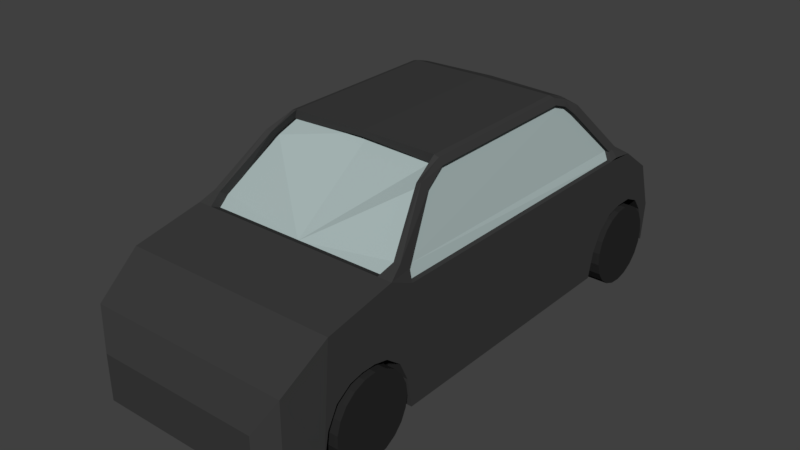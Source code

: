 # Source: car.blend  (saved by Blender 2.79.0; exported with 4.5.12 LTS)
import bpy
from mathutils import Matrix  # noqa: F401  (used for matrix-valued properties, if any)

bpy.ops.wm.read_factory_settings(use_empty=True)
scene = bpy.context.scene
scene.name = 'Scene'

# ---- collections
col_collection_1 = bpy.data.collections.new('Collection 1'); scene.collection.children.link(col_collection_1)

# ---- materials (node trees are filled in below, after node groups)
mat_material_003 = bpy.data.materials.new('Material.003')
mat_material_003.alpha_threshold = 0.0
mat_material_003.use_transparent_shadow = False
mat_material_003.diffuse_color = (0.02309, 0.02309, 0.02309, 1.0)
mat_material_003.roughness = 0.5
mat_material_001 = bpy.data.materials.new('Material.001')
mat_material_001.alpha_threshold = 0.0
mat_material_001.use_transparent_shadow = False
mat_material_001.diffuse_color = (0.04528, 0.04528, 0.04528, 1.0)
mat_material_001.roughness = 0.5
mat_material_002 = bpy.data.materials.new('Material.002')
mat_material_002.alpha_threshold = 0.0
mat_material_002.use_transparent_shadow = False
mat_material_002.diffuse_color = (0.3919, 0.477, 0.4725, 1.0)
mat_material_002.roughness = 0.5

# ---- material node trees

# ---- world
world_world = bpy.data.worlds.new('World'); scene.world = world_world
world_world.color = (0.05088, 0.05088, 0.05088)
world_world.use_sun_shadow = False
world_world.sun_shadow_jitter_overblur = 0.0
world_world.cycles.sampling_method = 'MANUAL'

# ---- meshes
me_cylinder_003 = bpy.data.meshes.new('Cylinder.003')
me_cylinder_003.from_pydata([(0.0, 1.0, -1.0), (0.0, 1.0, 1.0), (0.2948, 0.9556, -1.0), (0.2948, 0.9556, 1.0), (0.5633, 0.8262, -1.0), (0.5633, 0.8262, 1.0), (0.7818, 0.6235, -1.0), (0.7818, 0.6235, 1.0), (0.9309, 0.3653, -1.0), (0.9309, 0.3653, 1.0), (0.9972, 0.07473, -1.0), (0.9972, 0.07473, 1.0), (0.9749, -0.2225, -1.0), (0.9749, -0.2225, 1.0), (0.866, -0.5, -1.0), (0.866, -0.5, 1.0), (0.6802, -0.7331, -1.0), (0.6802, -0.7331, 1.0), (0.4339, -0.901, -1.0), (0.4339, -0.901, 1.0), (0.149, -0.9888, -1.0), (0.149, -0.9888, 1.0), (-0.149, -0.9888, -1.0), (-0.149, -0.9888, 1.0), (-0.4339, -0.901, -1.0), (-0.4339, -0.901, 1.0), (-0.6802, -0.7331, -1.0), (-0.6802, -0.7331, 1.0), (-0.866, -0.5, -1.0), (-0.866, -0.5, 1.0), (-0.9749, -0.2225, -1.0), (-0.9749, -0.2225, 1.0), (-0.9972, 0.07473, -1.0), (-0.9972, 0.07473, 1.0), (-0.9309, 0.3653, -1.0), (-0.9309, 0.3653, 1.0), (-0.7818, 0.6235, -1.0), (-0.7818, 0.6235, 1.0), (-0.5633, 0.8262, -1.0), (-0.5633, 0.8262, 1.0), (-0.2948, 0.9556, -1.0), (-0.2948, 0.9556, 1.0)], [], [(0, 1, 3, 2), (2, 3, 5, 4), (4, 5, 7, 6), (6, 7, 9, 8), (8, 9, 11, 10), (10, 11, 13, 12), (12, 13, 15, 14), (14, 15, 17, 16), (16, 17, 19, 18), (18, 19, 21, 20), (20, 21, 23, 22), (22, 23, 25, 24), (24, 25, 27, 26), (26, 27, 29, 28), (28, 29, 31, 30), (30, 31, 33, 32), (32, 33, 35, 34), (34, 35, 37, 36), (36, 37, 39, 38), (3, 1, 41, 39, 37, 35, 33, 31, 29, 27, 25, 23, 21, 19, 17, 15, 13, 11, 9, 7, 5), (38, 39, 41, 40), (40, 41, 1, 0), (0, 2, 4, 6, 8, 10, 12, 14, 16, 18, 20, 22, 24, 26, 28, 30, 32, 34, 36, 38, 40)])
me_cylinder_003.materials.append(mat_material_003)
me_cylinder_003.use_remesh_preserve_volume = False
me_cylinder_003.use_remesh_preserve_attributes = False
me_cylinder_003.use_mirror_vertex_groups = False
me_cylinder_003.update()
me_cylinder_002 = bpy.data.meshes.new('Cylinder.002')
me_cylinder_002.from_pydata([(0.0, 1.0, -1.0), (0.0, 1.0, 1.0), (0.2948, 0.9556, -1.0), (0.2948, 0.9556, 1.0), (0.5633, 0.8262, -1.0), (0.5633, 0.8262, 1.0), (0.7818, 0.6235, -1.0), (0.7818, 0.6235, 1.0), (0.9309, 0.3653, -1.0), (0.9309, 0.3653, 1.0), (0.9972, 0.07473, -1.0), (0.9972, 0.07473, 1.0), (0.9749, -0.2225, -1.0), (0.9749, -0.2225, 1.0), (0.866, -0.5, -1.0), (0.866, -0.5, 1.0), (0.6802, -0.7331, -1.0), (0.6802, -0.7331, 1.0), (0.4339, -0.901, -1.0), (0.4339, -0.901, 1.0), (0.149, -0.9888, -1.0), (0.149, -0.9888, 1.0), (-0.149, -0.9888, -1.0), (-0.149, -0.9888, 1.0), (-0.4339, -0.901, -1.0), (-0.4339, -0.901, 1.0), (-0.6802, -0.7331, -1.0), (-0.6802, -0.7331, 1.0), (-0.866, -0.5, -1.0), (-0.866, -0.5, 1.0), (-0.9749, -0.2225, -1.0), (-0.9749, -0.2225, 1.0), (-0.9972, 0.07473, -1.0), (-0.9972, 0.07473, 1.0), (-0.9309, 0.3653, -1.0), (-0.9309, 0.3653, 1.0), (-0.7818, 0.6235, -1.0), (-0.7818, 0.6235, 1.0), (-0.5633, 0.8262, -1.0), (-0.5633, 0.8262, 1.0), (-0.2948, 0.9556, -1.0), (-0.2948, 0.9556, 1.0)], [], [(0, 1, 3, 2), (2, 3, 5, 4), (4, 5, 7, 6), (6, 7, 9, 8), (8, 9, 11, 10), (10, 11, 13, 12), (12, 13, 15, 14), (14, 15, 17, 16), (16, 17, 19, 18), (18, 19, 21, 20), (20, 21, 23, 22), (22, 23, 25, 24), (24, 25, 27, 26), (26, 27, 29, 28), (28, 29, 31, 30), (30, 31, 33, 32), (32, 33, 35, 34), (34, 35, 37, 36), (36, 37, 39, 38), (3, 1, 41, 39, 37, 35, 33, 31, 29, 27, 25, 23, 21, 19, 17, 15, 13, 11, 9, 7, 5), (38, 39, 41, 40), (40, 41, 1, 0), (0, 2, 4, 6, 8, 10, 12, 14, 16, 18, 20, 22, 24, 26, 28, 30, 32, 34, 36, 38, 40)])
me_cylinder_002.materials.append(mat_material_003)
me_cylinder_002.use_remesh_preserve_volume = False
me_cylinder_002.use_remesh_preserve_attributes = False
me_cylinder_002.use_mirror_vertex_groups = False
me_cylinder_002.update()
me_cylinder_001 = bpy.data.meshes.new('Cylinder.001')
me_cylinder_001.from_pydata([(0.0, 1.0, -1.0), (0.0, 1.0, 1.0), (0.2948, 0.9556, -1.0), (0.2948, 0.9556, 1.0), (0.5633, 0.8262, -1.0), (0.5633, 0.8262, 1.0), (0.7818, 0.6235, -1.0), (0.7818, 0.6235, 1.0), (0.9309, 0.3653, -1.0), (0.9309, 0.3653, 1.0), (0.9972, 0.07473, -1.0), (0.9972, 0.07473, 1.0), (0.9749, -0.2225, -1.0), (0.9749, -0.2225, 1.0), (0.866, -0.5, -1.0), (0.866, -0.5, 1.0), (0.6802, -0.7331, -1.0), (0.6802, -0.7331, 1.0), (0.4339, -0.901, -1.0), (0.4339, -0.901, 1.0), (0.149, -0.9888, -1.0), (0.149, -0.9888, 1.0), (-0.149, -0.9888, -1.0), (-0.149, -0.9888, 1.0), (-0.4339, -0.901, -1.0), (-0.4339, -0.901, 1.0), (-0.6802, -0.7331, -1.0), (-0.6802, -0.7331, 1.0), (-0.866, -0.5, -1.0), (-0.866, -0.5, 1.0), (-0.9749, -0.2225, -1.0), (-0.9749, -0.2225, 1.0), (-0.9972, 0.07473, -1.0), (-0.9972, 0.07473, 1.0), (-0.9309, 0.3653, -1.0), (-0.9309, 0.3653, 1.0), (-0.7818, 0.6235, -1.0), (-0.7818, 0.6235, 1.0), (-0.5633, 0.8262, -1.0), (-0.5633, 0.8262, 1.0), (-0.2948, 0.9556, -1.0), (-0.2948, 0.9556, 1.0)], [], [(0, 1, 3, 2), (2, 3, 5, 4), (4, 5, 7, 6), (6, 7, 9, 8), (8, 9, 11, 10), (10, 11, 13, 12), (12, 13, 15, 14), (14, 15, 17, 16), (16, 17, 19, 18), (18, 19, 21, 20), (20, 21, 23, 22), (22, 23, 25, 24), (24, 25, 27, 26), (26, 27, 29, 28), (28, 29, 31, 30), (30, 31, 33, 32), (32, 33, 35, 34), (34, 35, 37, 36), (36, 37, 39, 38), (3, 1, 41, 39, 37, 35, 33, 31, 29, 27, 25, 23, 21, 19, 17, 15, 13, 11, 9, 7, 5), (38, 39, 41, 40), (40, 41, 1, 0), (0, 2, 4, 6, 8, 10, 12, 14, 16, 18, 20, 22, 24, 26, 28, 30, 32, 34, 36, 38, 40)])
me_cylinder_001.materials.append(mat_material_003)
me_cylinder_001.use_remesh_preserve_volume = False
me_cylinder_001.use_remesh_preserve_attributes = False
me_cylinder_001.use_mirror_vertex_groups = False
me_cylinder_001.update()
me_cylinder = bpy.data.meshes.new('Cylinder')
me_cylinder.from_pydata([(0.0, 1.0, -1.0), (0.0, 1.0, 1.0), (0.2948, 0.9556, -1.0), (0.2948, 0.9556, 1.0), (0.5633, 0.8262, -1.0), (0.5633, 0.8262, 1.0), (0.7818, 0.6235, -1.0), (0.7818, 0.6235, 1.0), (0.9309, 0.3653, -1.0), (0.9309, 0.3653, 1.0), (0.9972, 0.07473, -1.0), (0.9972, 0.07473, 1.0), (0.9749, -0.2225, -1.0), (0.9749, -0.2225, 1.0), (0.866, -0.5, -1.0), (0.866, -0.5, 1.0), (0.6802, -0.7331, -1.0), (0.6802, -0.7331, 1.0), (0.4339, -0.901, -1.0), (0.4339, -0.901, 1.0), (0.149, -0.9888, -1.0), (0.149, -0.9888, 1.0), (-0.149, -0.9888, -1.0), (-0.149, -0.9888, 1.0), (-0.4339, -0.901, -1.0), (-0.4339, -0.901, 1.0), (-0.6802, -0.7331, -1.0), (-0.6802, -0.7331, 1.0), (-0.866, -0.5, -1.0), (-0.866, -0.5, 1.0), (-0.9749, -0.2225, -1.0), (-0.9749, -0.2225, 1.0), (-0.9972, 0.07473, -1.0), (-0.9972, 0.07473, 1.0), (-0.9309, 0.3653, -1.0), (-0.9309, 0.3653, 1.0), (-0.7818, 0.6235, -1.0), (-0.7818, 0.6235, 1.0), (-0.5633, 0.8262, -1.0), (-0.5633, 0.8262, 1.0), (-0.2948, 0.9556, -1.0), (-0.2948, 0.9556, 1.0)], [], [(0, 1, 3, 2), (2, 3, 5, 4), (4, 5, 7, 6), (6, 7, 9, 8), (8, 9, 11, 10), (10, 11, 13, 12), (12, 13, 15, 14), (14, 15, 17, 16), (16, 17, 19, 18), (18, 19, 21, 20), (20, 21, 23, 22), (22, 23, 25, 24), (24, 25, 27, 26), (26, 27, 29, 28), (28, 29, 31, 30), (30, 31, 33, 32), (32, 33, 35, 34), (34, 35, 37, 36), (36, 37, 39, 38), (3, 1, 41, 39, 37, 35, 33, 31, 29, 27, 25, 23, 21, 19, 17, 15, 13, 11, 9, 7, 5), (38, 39, 41, 40), (40, 41, 1, 0), (0, 2, 4, 6, 8, 10, 12, 14, 16, 18, 20, 22, 24, 26, 28, 30, 32, 34, 36, 38, 40)])
me_cylinder.materials.append(mat_material_003)
me_cylinder.use_remesh_preserve_volume = False
me_cylinder.use_remesh_preserve_attributes = False
me_cylinder.use_mirror_vertex_groups = False
me_cylinder.update()
me_cube_001 = bpy.data.meshes.new('Cube.001')
me_cube_001.from_pydata([(0.0, -2.279, 0.5238), (0.0, -2.279, 3.013), (0.0, 3.586, 0.5238), (0.0, 4.138, 3.013), (2.307, -2.279, 0.5238), (2.307, -2.279, 3.013), (2.307, 3.586, 0.5238), (2.307, 4.138, 3.013), (0.0, -2.395, 1.165), (2.307, -2.395, 1.165), (0.0, -2.588, 1.574), (2.307, -2.588, 1.574), (0.0, -2.928, 1.837), (2.307, -2.928, 1.837), (0.0, -3.237, 1.906), (2.307, -3.237, 1.906), (0.0, -3.538, 1.906), (2.307, -3.538, 1.906), (0.0, -3.832, 1.845), (2.307, -3.832, 1.845), (0.0, -4.156, 1.628), (2.307, -4.156, 1.628), (0.0, -4.372, 1.227), (2.307, -4.372, 1.227), (0.0, -4.488, 0.5856), (2.307, -4.488, 0.5856), (0.0, -2.801, 3.254), (2.307, -2.801, 3.254), (0.0, -4.305, 2.959), (2.307, -4.305, 2.959), (0.0, -5.265, 0.5862), (2.18, -5.265, 0.5862), (0.0, -5.261, 2.266), (2.18, -5.261, 2.266), (0.0, -5.542, 0.5862), (1.764, -5.542, 0.5862), (0.0, -5.549, 1.563), (1.764, -5.549, 1.563), (2.005, -2.801, 3.254), (2.005, -2.279, 3.013), (2.225, -2.24, 3.24), (2.225, -2.494, 3.418), (2.087, -2.494, 3.418), (2.087, -2.24, 3.24), (1.881, -1.326, 4.254), (1.833, -1.474, 4.401), (1.726, -1.474, 4.366), (1.774, -1.326, 4.219), (1.803, -0.8626, 4.492), (1.737, -0.8803, 4.633), (1.63, -0.8803, 4.66), (1.696, -0.8626, 4.457), (1.791, 2.683, 4.531), (1.724, 2.694, 4.673), (1.617, 2.694, 4.7), (1.683, 2.683, 4.496), (1.825, 2.98, 4.426), (1.765, 3.063, 4.54), (1.657, 3.069, 4.577), (1.718, 2.98, 4.391), (1.897, 3.239, 4.205), (1.851, 3.394, 4.345), (1.744, 3.394, 4.31), (1.79, 3.239, 4.17), (2.212, 4.184, 3.179), (2.212, 4.39, 3.239), (2.099, 4.39, 3.239), (2.099, 4.184, 3.179), (2.065, 4.138, 3.013), (2.065, 3.586, 0.5238), (0.0, 3.94, 1.481), (0.0, 4.829, 2.963), (2.307, 3.94, 1.481), (2.307, 4.829, 2.963), (2.065, 4.829, 2.963), (2.065, 3.94, 1.481), (0.0, -0.8626, 4.54), (0.0, -0.8697, 4.668), (0.0, 2.683, 4.579), (0.0, 2.672, 4.73), (0.0, 2.98, 4.504), (0.0, 3.058, 4.626), (2.307, 3.711, 1.067), (2.307, 4.34, 3.03), (0.0, 3.708, 1.067), (2.065, 3.715, 1.068), (0.0, 4.27, 1.747), (2.307, 4.27, 1.747), (2.065, 4.27, 1.747), (0.0, 4.642, 1.832), (2.307, 4.642, 1.832), (2.065, 4.642, 1.832), (0.0, 5.036, 1.832), (2.307, 5.036, 1.832), (2.065, 5.036, 1.832), (0.0, 5.366, 1.683), (2.307, 5.366, 1.683), (2.065, 5.366, 1.683), (0.0, 5.583, 1.389), (2.307, 5.583, 1.389), (2.065, 5.583, 1.389), (0.0, 5.724, 0.9931), (2.307, 5.724, 0.9931), (2.065, 5.724, 0.9931), (0.0, 5.813, 0.5587), (2.307, 5.813, 0.5587), (2.065, 5.813, 0.5587), (0.0, 5.564, 2.43), (2.307, 5.564, 2.43), (2.065, 5.564, 2.43), (2.212, 4.28, 3.207), (2.307, 5.893, 1.4), (2.307, 3.586, 2.026), (2.307, 3.995, 2.027), (2.307, -2.279, 2.001), (2.307, 3.686, 2.026), (2.065, 4.054, 2.028), (0.0, 4.058, 2.036), (0.0, 5.893, 1.4), (1.657, 2.871, 4.577), (1.744, 3.197, 4.31), (2.099, 4.192, 3.239), (0.0, 4.632, 2.963), (2.065, 4.632, 2.963), (0.0, 2.861, 4.626), (2.203, -2.279, 3.013), (2.203, 4.138, 3.013), (2.122, -2.24, 3.24), (1.777, -1.326, 4.254), (1.7, -0.8626, 4.492), (1.687, 2.683, 4.531), (1.721, 2.98, 4.426), (1.793, 3.239, 4.205), (2.109, 4.184, 3.179), (0.0, -2.598, 3.145), (2.005, -2.598, 3.145), (2.087, -2.291, 3.309), (1.726, -1.271, 4.257), (1.63, -0.6776, 4.551), (0.0, -0.6669, 4.559)], [], [(0, 1, 3, 2), (2, 3, 71, 117, 70, 84), (6, 112, 114, 4), (4, 114, 5, 39, 1, 0), (2, 69, 6, 4, 0), (7, 68, 3, 1, 39, 5), (0, 4, 9, 8), (8, 9, 11, 10), (10, 11, 13, 12), (12, 13, 15, 14), (14, 15, 17, 16), (16, 17, 19, 18), (18, 19, 21, 20), (20, 21, 23, 22), (22, 23, 25, 24), (38, 27, 41, 42), (27, 38, 26, 28, 29), (5, 27, 29, 25, 23, 21, 19, 17, 15, 13, 11, 9, 4, 114), (29, 28, 32, 33), (24, 25, 31, 30), (42, 41, 45, 46), (25, 29, 33, 31), (34, 35, 37, 36), (30, 31, 35, 34), (31, 33, 37, 35), (33, 32, 36, 37), (38, 39, 1, 26), (5, 39, 43, 40), (27, 5, 40, 41), (39, 38, 42, 43), (47, 46, 50, 51), (41, 40, 44, 45), (43, 42, 46, 47), (40, 43, 47, 44), (50, 49, 53, 54), (44, 47, 51, 48), (46, 45, 49, 50), (45, 44, 48, 49), (53, 52, 56, 57), (49, 48, 52, 53), (55, 51, 76, 78), (48, 51, 55, 52), (59, 58, 62, 63), (55, 54, 58, 59), (52, 55, 59, 56), (54, 53, 57, 58), (62, 61, 65, 66), (56, 59, 63, 60), (58, 57, 61, 62), (57, 56, 60, 61), (64, 67, 66, 65, 110), (61, 60, 64, 110, 65), (63, 62, 66, 67), (60, 63, 67, 64), (70, 117, 116, 75), (75, 116, 113, 72), (68, 7, 83, 73, 74), (68, 7, 64, 67), (3, 68, 74, 71), (7, 112, 115, 83), (69, 2, 84, 85), (6, 69, 85, 82), (73, 65, 110, 83), (65, 73, 74, 66), (67, 66, 74, 68), (76, 77, 79, 78), (50, 54, 79, 77), (54, 55, 78, 79), (51, 50, 77, 76), (58, 59, 80, 81), (79, 54, 58, 81), (83, 115, 113, 73), (85, 84, 70, 75), (82, 85, 75, 72), (72, 75, 88, 87), (75, 70, 86, 88), (87, 88, 91, 90), (88, 86, 89, 91), (90, 91, 94, 93), (91, 89, 92, 94), (93, 94, 97, 96), (94, 92, 95, 97), (96, 97, 100, 99), (97, 95, 98, 100), (99, 100, 103, 102), (100, 98, 101, 103), (102, 103, 106, 105), (103, 101, 104, 106), (71, 74, 109, 107), (74, 73, 108, 109), (83, 110, 64, 7), (115, 112, 6, 82), (114, 112, 7, 5), (113, 115, 82, 72), (113, 116, 74, 73), (116, 117, 71, 74), (73, 113, 72, 87, 90, 93, 96, 99, 102, 105, 111, 108), (109, 108, 111, 118, 107), (104, 118, 111, 105, 106), (119, 124, 122, 123, 121, 120), (125, 127, 128, 129, 130, 131, 132, 133, 126), (135, 134, 139, 138, 137, 136)])
me_cube_001.polygons.foreach_set('material_index', [0, 0, 0, 0, 0, 0, 0, 0, 0, 0, 0, 0, 0, 0, 0, 0, 0, 0, 0, 0, 0, 0, 0, 0, 0, 0, 0, 0, 0, 0, 0, 0, 0, 0, 0, 0, 0, 0, 0, 0, 0, 0, 0, 0, 0, 0, 0, 0, 0, 0, 0, 0, 0, 0, 0, 0, 0, 0, 0, 0, 0, 0, 0, 0, 0, 0, 0, 0, 0, 0, 0, 0, 0, 0, 0, 0, 0, 0, 0, 0, 0, 0, 0, 0, 0, 0, 0, 0, 0, 0, 0, 0, 0, 0, 0, 0, 0, 0, 0, 1, 1, 1])
me_cube_001.materials.append(mat_material_001)
me_cube_001.materials.append(mat_material_002)
me_cube_001.use_remesh_preserve_volume = False
me_cube_001.use_remesh_preserve_attributes = False
me_cube_001.use_mirror_vertex_groups = False
me_cube_001.update()

# ---- objects
ob_cylinder_003 = bpy.data.objects.new('Cylinder.003', me_cylinder_003)
ob_cylinder_002 = bpy.data.objects.new('Cylinder.002', me_cylinder_002)
ob_cylinder_001 = bpy.data.objects.new('Cylinder.001', me_cylinder_001)
ob_cylinder = bpy.data.objects.new('Cylinder', me_cylinder)
ob_cube = bpy.data.objects.new('Cube', me_cube_001)

# ---- transforms, parenting, visibility, modifiers, constraints
ob_cylinder_003.location = (-2.092, -3.374, 0.9502)
ob_cylinder_003.rotation_euler = (-0.0, 1.571, 0.0)
ob_cylinder_003.scale = (0.8802, 0.8802, 0.2889)
ob_cylinder_003.lineart.crease_threshold = 0.0
ob_cylinder_002.location = (-2.092, 4.723, 0.8756)
ob_cylinder_002.rotation_euler = (-0.0, 1.571, 0.0)
ob_cylinder_002.scale = (0.8802, 0.8802, 0.2889)
ob_cylinder_002.lineart.crease_threshold = 0.0
ob_cylinder_001.location = (2.096, 4.723, 0.8756)
ob_cylinder_001.rotation_euler = (-0.0, 1.571, 0.0)
ob_cylinder_001.scale = (0.8802, 0.8802, 0.2889)
ob_cylinder_001.lineart.crease_threshold = 0.0
ob_cylinder.location = (2.096, -3.374, 0.9502)
ob_cylinder.rotation_euler = (-0.0, 1.571, 0.0)
ob_cylinder.scale = (0.8802, 0.8802, 0.2889)
ob_cylinder.lineart.crease_threshold = 0.0
ob_cube.location = (0.0, 0.0, 0.0)
ob_cube.lineart.crease_threshold = 0.0
_m = ob_cube.modifiers.new('Mirror', 'MIRROR')
_m.use_clip = True

# ---- collection membership
col_collection_1.objects.link(ob_cylinder_003)
col_collection_1.objects.link(ob_cylinder_002)
col_collection_1.objects.link(ob_cylinder_001)
col_collection_1.objects.link(ob_cylinder)
col_collection_1.objects.link(ob_cube)

# ---- scene / render settings (as saved in the file)
scene.frame_start = 1; scene.frame_end = 250; scene.frame_set(1)
scene.render.engine = 'BLENDER_EEVEE_NEXT'
scene.render.resolution_percentage = 50
scene.render.dither_intensity = 0.0
scene.cycles.use_denoising = False
scene.cycles.samples = 128
scene.cycles.sampling_pattern = 'TABULATED_SOBOL'
scene.cycles.use_adaptive_sampling = False
scene.cycles.use_light_tree = False
scene.cycles.blur_glossy = 0.0
scene.cycles.sample_clamp_indirect = 0.0
scene.view_settings.view_transform = 'Standard'
bpy.context.view_layer.update()

# ---- added for rendering (the .blend has no active camera and no usable light): camera, sun
cam_auto = bpy.data.cameras.new('AutoCamera')
cam_auto.lens = 50.0
cam_auto.sensor_width = 36.0
cam_auto.clip_end = 1000.0
ob_auto_camera = bpy.data.objects.new('AutoCamera', cam_auto)
scene.collection.objects.link(ob_auto_camera)
ob_auto_camera.location = (12.2772, -14.5579, 12.1839)
ob_auto_camera.rotation_euler = (1.09748, -7.21219e-08, 0.694738)
scene.camera = ob_auto_camera
light_auto_sun = bpy.data.lights.new('AutoSun', 'SUN')
light_auto_sun.energy = 3.0
light_auto_sun.angle = 0.0523599
ob_auto_sun = bpy.data.objects.new('AutoSun', light_auto_sun)
scene.collection.objects.link(ob_auto_sun)
ob_auto_sun.rotation_euler = (0.872665, 0.174533, 0.523599)
bpy.context.view_layer.update()
